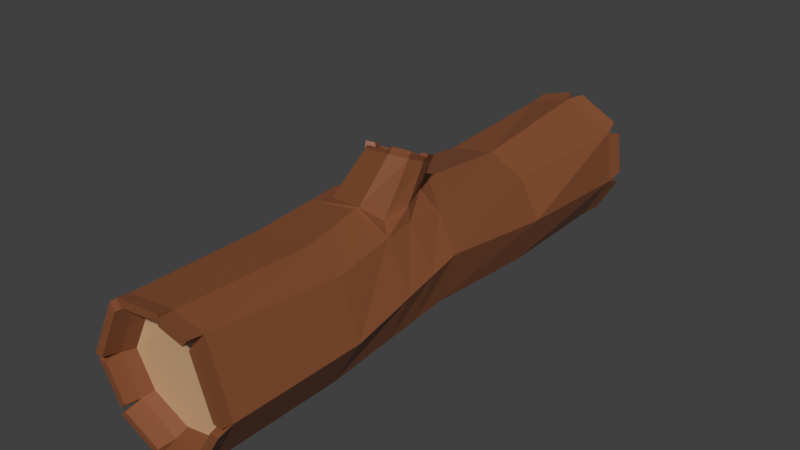 # Source: log.blend  (saved by Blender 4.0.36; exported with 4.5.12 LTS)
import bpy
from mathutils import Matrix  # noqa: F401  (used for matrix-valued properties, if any)

bpy.ops.wm.read_factory_settings(use_empty=True)
scene = bpy.context.scene
scene.name = 'Scene'

# ---- collections
col_collection_1 = bpy.data.collections.new('Collection 1'); scene.collection.children.link(col_collection_1)
col_collection_2 = bpy.data.collections.new('Collection 2'); scene.collection.children.link(col_collection_2)

# ---- images (referenced by path relative to the original .blend; pixels are not part of the script)
import os
ASSET_DIR = os.environ.get("B2B_ASSET_DIR", "")  # directory of the original .blend (textures are referenced by path, not embedded)
HERE = os.path.dirname(os.path.abspath(__file__))  # packed textures are extracted next to this script under _unpacked/

def load_image(name, relpath, width, height, colorspace="sRGB"):
    """Load a texture the original file referenced (path relative to the .blend, or extracted next to this script)."""
    p = next((c for c in (os.path.join(HERE, relpath), os.path.join(ASSET_DIR, relpath)) if relpath and os.path.exists(c)), "")
    if p:
        img = bpy.data.images.load(p, check_existing=True)
        img.name = name
    else:  # same state as the original file: an image datablock whose file is absent (Cycles renders it pink)
        img = bpy.data.images.new(name, width, height)
        img.source = "FILE"
        img.filepath = "//" + (relpath or name)
    img.colorspace_settings.name = colorspace
    return img
img_towerdefencelikepallet_png_002 = load_image('TowerDefenceLikePallet.png.002', '_unpacked/TowerDefenceLikePallet.8127c91e.png', 128, 128, 'sRGB')

# ---- materials (node trees are filled in below, after node groups)
mat_default_tex = bpy.data.materials.new('Default_tex')
mat_default_tex.alpha_threshold = 0.0
mat_default_tex.roughness = 0.5
mat_default_tex.line_color = (0.0, 0.0, 0.0, 1.0)

# ---- material node trees
mat_default_tex.use_nodes = True; mat_default_tex.node_tree.nodes.clear()
_N = mat_default_tex.node_tree.nodes; _L = mat_default_tex.node_tree.links
n0 = _N.new('ShaderNodeOutputMaterial'); n0.name = 'Material Output'; n0.location = (300, 300)
n1 = _N.new('ShaderNodeTexImage'); n1.name = 'Image Texture'; n1.location = (-180, 300)
n1.width = 140
n1.image = img_towerdefencelikepallet_png_002
n2 = _N.new('ShaderNodeBsdfPrincipled'); n2.name = 'Principled BSDF'; n2.location = (0, 0)
n2.inputs[3].default_value = 1.45
_L.new(n1.outputs[0], n2.inputs[0])
_L.new(n2.outputs[0], n0.inputs[0])
n0.is_active_output = True

# ---- world
world_world = bpy.data.worlds.new('World'); scene.world = world_world
world_world.color = (0.05088, 0.05088, 0.05088)
world_world.use_sun_shadow = False
world_world.sun_shadow_jitter_overblur = 0.0
world_world.cycles.sampling_method = 'MANUAL'

# ---- meshes
me_circle_002 = bpy.data.meshes.new('Circle.002')
me_circle_002.from_pydata([(-0.04554, -0.2311, 0.02178), (0.009911, -0.2328, 0.1185), (0.0327, -0.233, 0.01033), (0.05828, -0.233, 0.05375), (-0.005591, -0.2311, 0.002157), (-0.03393, -0.2337, 0.1148), (-0.05809, -0.2356, 0.06223), (0.03585, -0.2318, 0.1105), (-0.0425, 0.2366, 0.02432), (0.005651, 0.235, 0.123), (0.0308, 0.2348, 0.01359), (0.05476, 0.2348, 0.05427), (-0.00507, 0.2366, 0.005941), (-0.03162, 0.2342, 0.1114), (-0.05425, 0.2324, 0.06222), (0.04875, 0.2357, 0.1001), (-0.03398, -0.1146, 0.1148), (-0.02223, -0.009423, 0.1172), (-0.03641, 0.1154, 0.1014), (0.003864, 0.1162, 0.1083), (0.009217, 0.002316, 0.1268), (0.01143, -0.1136, 0.1155), (-0.04562, -0.1119, 0.02157), (-0.03814, 0.002957, 0.02061), (-0.03375, 0.1177, 0.01689), (-0.05059, 0.1136, 0.05119), (-0.05946, -0.001508, 0.05655), (-0.0582, -0.1165, 0.06213), (-0.005561, -0.1119, 0.0019), (0.004692, 0.002957, 0.01096), (0.004599, 0.1177, 0.004995), (0.03483, 0.1168, 0.09297), (0.02156, -0.001988, 0.1222), (0.0398, -0.1128, 0.1009), (0.0543, 0.116, 0.0599), (0.05413, 0.001063, 0.07511), (0.05848, -0.1139, 0.05363), (0.03758, 0.116, 0.01763), (0.03955, 0.001063, 0.02758), (0.03283, -0.1139, 0.01009), (-0.036, 0.2364, 0.02996), (0.004926, 0.235, 0.1139), (0.0263, 0.2348, 0.02084), (0.04667, 0.2348, 0.05541), (-0.004186, 0.2364, 0.01434), (-0.02675, 0.2343, 0.104), (-0.04598, 0.2328, 0.06216), (0.04156, 0.2356, 0.09439), (-0.03978, -0.2313, 0.02693), (0.008531, -0.2328, 0.1112), (0.02838, -0.233, 0.01695), (0.05067, -0.233, 0.05478), (-0.004974, -0.2313, 0.009833), (-0.02966, -0.2336, 0.1079), (-0.05071, -0.2353, 0.06217), (0.03113, -0.2319, 0.1042), (-0.0367, -0.2214, 0.02968), (0.007794, -0.2227, 0.1073), (0.02608, -0.2229, 0.02049), (0.04661, -0.2229, 0.05533), (-0.004644, -0.2214, 0.01393), (-0.02739, -0.2235, 0.1043), (-0.04677, -0.225, 0.06214), (0.02861, -0.2219, 0.1009), (-0.03367, 0.2238, 0.03197), (0.004666, 0.2225, 0.1106), (0.02469, 0.2224, 0.02343), (0.04377, 0.2224, 0.05582), (-0.00387, 0.2238, 0.01734), (-0.02501, 0.2219, 0.1013), (-0.04302, 0.2204, 0.06215), (0.03898, 0.2231, 0.09234), (-0.02941, -0.04488, 0.1154), (0.006372, -0.05485, 0.1218), (-0.04188, -0.05448, 0.02109), (-0.05883, -0.05899, 0.05934), (-0.0004342, -0.05448, 0.006428), (0.02068, -0.04332, 0.1106), (0.0563, -0.05639, 0.06437), (0.03619, -0.05639, 0.01884), (-0.03489, -0.02716, 0.1149), (-0.04001, -0.02576, 0.02085), (0.002129, -0.02576, 0.008692), (-0.05915, -0.03025, 0.05794), (0.02946, -0.02558, 0.1191), (0.05522, -0.02767, 0.06974), (0.03787, -0.02767, 0.02321), (-0.04475, -0.02836, 0.1131), (-0.03959, 0.002087, 0.1141), (0.03401, 0.005966, 0.1041), (0.007587, 0.02548, 0.1183), (0.03233, -0.02677, 0.1075), (0.03482, -0.05546, 0.1053), (0.003198, -0.05617, 0.1195), (-0.04116, -0.05709, 0.1137), (-0.01173, -0.002827, 0.1435), (0.01015, 0.006989, 0.1408), (0.03001, -0.0005056, 0.1459), (-0.01135, -0.027, 0.1547), (0.01783, -0.03453, 0.1606), (0.02996, -0.02589, 0.1576), (-0.01535, -0.01368, 0.1482), (0.0342, -0.01427, 0.1526), (-0.004158, -0.006625, 0.1459), (0.01026, -0.0001577, 0.1441), (0.02334, -0.005096, 0.1474), (-0.003913, -0.02255, 0.1533), (0.01532, -0.02752, 0.1571), (0.02331, -0.02182, 0.1552), (-0.006546, -0.01378, 0.149), (0.0261, -0.01417, 0.1518), (-0.01658, -0.01067, 0.1512), (-0.01364, -0.001863, 0.1474), (0.02851, 0.003109, 0.1485), (0.01239, 0.009193, 0.1444), (0.0364, -0.01449, 0.1573), (0.03296, -0.02392, 0.1614), (0.01448, -0.03348, 0.1631), (-0.009212, -0.02736, 0.1583), (-0.009436, -0.01075, 0.1518), (-0.007497, -0.004947, 0.1493), (0.0231, -0.0006175, 0.1498), (0.01247, 0.003391, 0.1471), (0.02983, -0.01441, 0.1567), (0.02756, -0.02062, 0.1594), (0.01244, -0.02778, 0.1603), (-0.003171, -0.02375, 0.1572), (0.006733, 0.009769, 0.1447), (-0.01103, 0.001801, 0.1469), (0.02989, -0.02599, 0.1643), (0.02004, -0.03301, 0.1667), (-0.01399, -0.02371, 0.1596), (-0.01723, -0.0129, 0.1544), (0.03197, 0.001315, 0.1518), (0.03537, -0.009862, 0.1573), (0.006819, 0.003968, 0.1474), (-0.004884, -0.001283, 0.1489), (0.02449, -0.02269, 0.1623), (0.018, -0.02731, 0.1639), (-0.007947, -0.0201, 0.1585), (-0.01008, -0.01298, 0.155), (0.02656, -0.002412, 0.1531), (0.0288, -0.009777, 0.1567), (0.0008835, 0.2468, 0.1248), (-0.02891, 0.2461, 0.1156), (-0.000407, 0.2446, 0.004145), (0.02826, 0.2432, 0.01026), (-0.05635, 0.2461, 0.0588), (-0.04696, 0.2495, 0.02851), (0.05689, 0.2484, 0.0594), (0.05209, 0.2491, 0.09606), (0.0003035, 0.2468, 0.1175), (-0.02501, 0.2462, 0.1096), (0.0002991, 0.2444, 0.01085), (0.02466, 0.2432, 0.01605), (-0.04974, 0.2464, 0.05876), (-0.04176, 0.2493, 0.03302), (0.05042, 0.2484, 0.06031), (0.04634, 0.249, 0.09147), (0.04561, 0.25, 0.1051), (0.01116, 0.2495, 0.1234), (-0.03989, 0.2469, 0.02028), (-0.009974, 0.2469, 0.005591), (-0.03699, 0.2493, 0.1076), (-0.05508, 0.2479, 0.06824), (0.0355, 0.2492, 0.01615), (0.05465, 0.2492, 0.04866), (0.03986, 0.2499, 0.1005), (0.01058, 0.2495, 0.116), (-0.03469, 0.2467, 0.02479), (-0.009268, 0.2467, 0.0123), (-0.0331, 0.2494, 0.1016), (-0.04847, 0.2482, 0.0682), (0.0319, 0.2492, 0.02194), (0.04818, 0.2492, 0.04957), (0.00816, -0.2446, 0.1204), (-0.03267, -0.2454, 0.117), (-0.003924, -0.2428, 0.0), (0.03174, -0.2446, 0.007609), (-0.05931, -0.2472, 0.05938), (-0.04763, -0.243, 0.0217), (0.05946, -0.2447, 0.05655), (0.03857, -0.2435, 0.1094), (0.006875, -0.2445, 0.1136), (-0.0287, -0.2453, 0.1106), (-0.003349, -0.243, 0.007149), (0.02772, -0.2446, 0.01378), (-0.05244, -0.2468, 0.05932), (-0.04226, -0.2432, 0.0265), (0.05238, -0.2446, 0.05751), (0.03418, -0.2436, 0.1035), (0.03629, -0.2462, 0.1127), (0.01213, -0.2471, 0.1202), (-0.04521, -0.2454, 0.01881), (-0.007998, -0.2454, 0.000532), (-0.03605, -0.2482, 0.1141), (-0.05855, -0.25, 0.06513), (0.03544, -0.2474, 0.01057), (0.05927, -0.2474, 0.05102), (0.03189, -0.2463, 0.1069), (0.01084, -0.2471, 0.1134), (-0.03984, -0.2456, 0.0236), (-0.007423, -0.2456, 0.007681), (-0.03207, -0.2481, 0.1077), (-0.05167, -0.2497, 0.06507), (0.03142, -0.2474, 0.01674), (0.05218, -0.2474, 0.05198)], [], [(19, 9, 13, 18), (25, 14, 8, 24), (18, 13, 14, 25), (24, 8, 12, 30), (31, 15, 9, 19), (34, 11, 15, 31), (37, 10, 11, 34), (30, 12, 10, 37), (4, 28, 39, 2), (82, 29, 38, 86), (29, 30, 37, 38), (2, 39, 36, 3), (86, 38, 35, 85), (38, 37, 34, 35), (3, 36, 33, 7), (85, 35, 89, 91), (35, 34, 31, 89), (7, 33, 21, 1), (89, 31, 19, 90), (0, 22, 28, 4), (81, 23, 29, 82), (23, 24, 30, 29), (5, 16, 27, 6), (87, 88, 26, 83), (88, 18, 25, 26), (6, 27, 22, 0), (83, 26, 23, 81), (26, 25, 24, 23), (1, 21, 16, 5), (90, 19, 18, 88), (15, 47, 167, 159), (42, 43, 174, 173), (41, 9, 160, 168), (46, 40, 156, 155), (12, 8, 161, 162), (10, 12, 145, 146), (47, 15, 150, 158), (9, 41, 151, 143), (5, 6, 196, 195), (55, 7, 191, 199), (54, 53, 203, 204), (49, 1, 175, 183), (4, 52, 202, 194), (7, 55, 190, 182), (4, 2, 178, 177), (52, 4, 177, 185), (53, 54, 62, 61), (48, 52, 60, 56), (55, 49, 57, 63), (51, 55, 63, 59), (50, 51, 59, 58), (52, 50, 58, 60), (49, 53, 61, 57), (54, 48, 56, 62), (47, 43, 67, 71), (43, 42, 66, 67), (42, 44, 68, 66), (45, 41, 65, 69), (40, 46, 70, 64), (46, 45, 69, 70), (44, 40, 64, 68), (41, 47, 71, 65), (65, 66, 68, 69), (64, 70, 69, 68), (71, 67, 66, 65), (63, 57, 56, 60), (60, 58, 59, 63), (57, 61, 62, 56), (21, 93, 94, 16), (27, 75, 74, 22), (16, 94, 75, 27), (22, 74, 76, 28), (33, 92, 93, 21), (36, 78, 92, 33), (39, 79, 78, 36), (28, 76, 79, 39), (75, 83, 81, 74), (94, 87, 83, 75), (74, 81, 82, 76), (78, 85, 91, 92), (79, 86, 85, 78), (76, 82, 86, 79), (80, 17, 88, 87), (20, 32, 89, 90), (17, 20, 90, 88), (84, 77, 92, 91), (73, 72, 94, 93), (77, 73, 93, 92), (72, 80, 87, 94), (32, 84, 91, 89), (73, 77, 100, 99), (77, 84, 102, 100), (32, 20, 96, 97), (80, 72, 98, 101), (72, 73, 99, 98), (20, 17, 95, 96), (17, 80, 101, 95), (84, 32, 97, 102), (105, 97, 113, 121), (107, 99, 130, 138), (99, 100, 129, 130), (110, 108, 124, 123), (98, 99, 117, 118), (97, 105, 141, 133), (102, 110, 123, 115), (110, 102, 134, 142), (109, 106, 104, 103), (104, 106, 107, 105), (108, 110, 105, 107), (112, 111, 119, 120), (116, 115, 123, 124), (113, 114, 122, 121), (118, 117, 125, 126), (107, 106, 126, 125), (99, 107, 125, 117), (108, 100, 116, 124), (95, 101, 111, 112), (96, 104, 122, 114), (97, 96, 114, 113), (109, 103, 120, 119), (106, 98, 118, 126), (103, 95, 112, 120), (104, 105, 121, 122), (101, 109, 119, 111), (100, 102, 115, 116), (134, 133, 141, 142), (130, 129, 137, 138), (132, 131, 139, 140), (127, 128, 136, 135), (101, 98, 131, 132), (108, 107, 138, 137), (100, 108, 137, 129), (102, 97, 133, 134), (106, 109, 140, 139), (104, 96, 127, 135), (105, 110, 142, 141), (98, 106, 139, 131), (95, 103, 136, 128), (96, 95, 128, 127), (109, 101, 132, 140), (103, 104, 135, 136), (150, 149, 157, 158), (146, 145, 153, 154), (144, 143, 151, 152), (148, 147, 155, 156), (11, 43, 157, 149), (43, 47, 158, 157), (42, 10, 146, 154), (14, 46, 155, 147), (41, 45, 152, 151), (8, 14, 147, 148), (45, 13, 144, 152), (15, 11, 149, 150), (12, 44, 153, 145), (44, 42, 154, 153), (40, 8, 148, 156), (13, 9, 143, 144), (164, 163, 171, 172), (162, 161, 169, 170), (160, 159, 167, 168), (166, 165, 173, 174), (43, 11, 166, 174), (14, 13, 163, 164), (47, 41, 168, 167), (10, 42, 173, 165), (11, 10, 165, 166), (46, 14, 164, 172), (13, 45, 171, 163), (40, 44, 170, 169), (9, 15, 159, 160), (44, 12, 162, 170), (8, 40, 169, 161), (45, 46, 172, 171), (181, 182, 190, 189), (177, 178, 186, 185), (175, 176, 184, 183), (179, 180, 188, 187), (48, 54, 187, 188), (51, 3, 181, 189), (6, 0, 180, 179), (55, 51, 189, 190), (2, 50, 186, 178), (3, 7, 182, 181), (5, 53, 184, 176), (53, 49, 183, 184), (54, 6, 179, 187), (1, 5, 176, 175), (0, 48, 188, 180), (50, 52, 185, 186), (195, 196, 204, 203), (193, 194, 202, 201), (191, 192, 200, 199), (197, 198, 206, 205), (51, 50, 205, 206), (1, 49, 200, 192), (2, 3, 198, 197), (3, 51, 206, 198), (49, 55, 199, 200), (50, 2, 197, 205), (53, 5, 195, 203), (7, 1, 192, 191), (6, 54, 204, 196), (52, 48, 201, 202), (48, 0, 193, 201), (0, 4, 194, 193)])
_uv = me_circle_002.uv_layers.new(name='UVMap')
_uv.uv.foreach_set('vector', [0.2119, 0.6983, 0.2147, 0.7181, 0.2079, 0.7174, 0.2063, 0.6981, 0.1987, 0.6981, 0.2008, 0.7176, 0.1951, 0.7168, 0.1934, 0.6988, 0.2063, 0.6981, 0.2079, 0.7174, 0.2008, 0.7176, 0.1987, 0.6981, 0.1934, 0.6988, 0.1951, 0.7168, 0.1896, 0.7178, 0.1877, 0.6991, 0.1712, 0.6998, 0.1714, 0.7174, 0.1646, 0.7189, 0.1659, 0.7, 0.1764, 0.6994, 0.1778, 0.7183, 0.1714, 0.7174, 0.1712, 0.6998, 0.1829, 0.6991, 0.1843, 0.7171, 0.1778, 0.7183, 0.1764, 0.6994, 0.1877, 0.6991, 0.1896, 0.7178, 0.1843, 0.7171, 0.1829, 0.6991, 0.1887, 0.6478, 0.188, 0.6659, 0.1827, 0.6657, 0.1827, 0.6486, 0.187, 0.6781, 0.1867, 0.6824, 0.1809, 0.6823, 0.1813, 0.6779, 0.1867, 0.6824, 0.1877, 0.6991, 0.1829, 0.6991, 0.1809, 0.6823, 0.1827, 0.6486, 0.1827, 0.6657, 0.1758, 0.6659, 0.1754, 0.6484, 0.1813, 0.6779, 0.1809, 0.6823, 0.1733, 0.6825, 0.1739, 0.6782, 0.1809, 0.6823, 0.1829, 0.6991, 0.1764, 0.6994, 0.1733, 0.6825, 0.1754, 0.6484, 0.1758, 0.6659, 0.1692, 0.666, 0.1686, 0.6486, 0.1739, 0.6782, 0.1733, 0.6825, 0.168, 0.6836, 0.1667, 0.6782, 0.1733, 0.6825, 0.1764, 0.6994, 0.1712, 0.6998, 0.168, 0.6836, 0.1686, 0.6486, 0.1692, 0.666, 0.1653, 0.6657, 0.1651, 0.6477, 0.168, 0.6836, 0.1712, 0.6998, 0.1659, 0.7, 0.1646, 0.6876, 0.1939, 0.6477, 0.1939, 0.6659, 0.188, 0.6659, 0.1887, 0.6478, 0.1934, 0.678, 0.1933, 0.6822, 0.1867, 0.6824, 0.187, 0.6781, 0.1933, 0.6822, 0.1934, 0.6988, 0.1877, 0.6991, 0.1867, 0.6824, 0.2071, 0.6477, 0.2075, 0.6645, 0.1995, 0.6651, 0.1991, 0.6482, 0.2078, 0.6774, 0.2081, 0.6819, 0.1993, 0.6814, 0.1994, 0.6773, 0.2081, 0.6819, 0.2063, 0.6981, 0.1987, 0.6981, 0.1993, 0.6814, 0.1991, 0.6482, 0.1995, 0.6651, 0.1939, 0.6659, 0.1939, 0.6477, 0.1994, 0.6773, 0.1993, 0.6814, 0.1933, 0.6822, 0.1934, 0.678, 0.1993, 0.6814, 0.1987, 0.6981, 0.1934, 0.6988, 0.1933, 0.6822, 0.2118, 0.6462, 0.2141, 0.6636, 0.2075, 0.6645, 0.2071, 0.6477, 0.2137, 0.6865, 0.2119, 0.6983, 0.2063, 0.6981, 0.2081, 0.6819, 0.1714, 0.7174, 0.1716, 0.721, 0.1682, 0.7195, 0.1682, 0.7193, 0.1844, 0.7204, 0.1779, 0.7201, 0.1801, 0.719, 0.181, 0.719, 0.165, 0.7209, 0.1646, 0.7189, 0.1668, 0.7193, 0.1669, 0.7197, 0.2007, 0.7195, 0.1951, 0.72, 0.198, 0.7184, 0.1987, 0.7184, 0.1896, 0.7178, 0.1951, 0.7168, 0.1927, 0.7182, 0.1911, 0.7183, 0.1843, 0.7171, 0.1896, 0.7178, 0.1883, 0.7183, 0.1865, 0.7183, 0.1716, 0.721, 0.1714, 0.7174, 0.1746, 0.719, 0.1746, 0.7192, 0.2147, 0.7181, 0.2139, 0.7217, 0.2116, 0.7195, 0.2117, 0.7191, 0.2071, 0.6477, 0.1991, 0.6482, 0.2021, 0.6467, 0.2041, 0.647, 0.1687, 0.6466, 0.1686, 0.6486, 0.1668, 0.6474, 0.1668, 0.6474, 0.199, 0.6456, 0.2068, 0.6451, 0.204, 0.6466, 0.2021, 0.6465, 0.2114, 0.6448, 0.2118, 0.6462, 0.2103, 0.646, 0.2102, 0.6457, 0.1887, 0.6478, 0.1887, 0.6456, 0.1912, 0.6468, 0.1912, 0.6469, 0.1686, 0.6486, 0.1687, 0.6466, 0.1706, 0.6474, 0.1706, 0.6478, 0.1887, 0.6478, 0.1827, 0.6486, 0.1855, 0.6471, 0.1867, 0.6471, 0.1887, 0.6456, 0.1887, 0.6478, 0.1867, 0.6471, 0.1867, 0.6468, 0.2068, 0.6451, 0.199, 0.6456, 0.199, 0.6442, 0.2067, 0.6437, 0.1939, 0.646, 0.1887, 0.6456, 0.1889, 0.644, 0.194, 0.6446, 0.1687, 0.6466, 0.1656, 0.6465, 0.1658, 0.645, 0.1688, 0.6452, 0.1752, 0.6461, 0.1687, 0.6466, 0.1688, 0.6452, 0.1751, 0.6447, 0.1825, 0.6451, 0.1752, 0.6461, 0.1751, 0.6447, 0.1825, 0.6435, 0.1887, 0.6456, 0.1825, 0.6451, 0.1825, 0.6435, 0.1889, 0.644, 0.2114, 0.6448, 0.2068, 0.6451, 0.2067, 0.6437, 0.2112, 0.6435, 0.199, 0.6456, 0.1939, 0.646, 0.194, 0.6446, 0.199, 0.6442, 0.1716, 0.721, 0.1779, 0.7201, 0.1781, 0.7223, 0.1717, 0.7229, 0.1779, 0.7201, 0.1844, 0.7204, 0.1846, 0.7224, 0.1781, 0.7223, 0.1844, 0.7204, 0.1896, 0.7196, 0.1898, 0.7217, 0.1846, 0.7224, 0.2076, 0.7204, 0.2139, 0.7217, 0.2131, 0.7237, 0.2073, 0.7223, 0.1951, 0.72, 0.2007, 0.7195, 0.2007, 0.7216, 0.1953, 0.7217, 0.2007, 0.7195, 0.2076, 0.7204, 0.2073, 0.7223, 0.2007, 0.7216, 0.1896, 0.7196, 0.1951, 0.72, 0.1953, 0.7217, 0.1898, 0.7217, 0.165, 0.7209, 0.1716, 0.721, 0.1717, 0.7229, 0.1652, 0.723, 0.3273, 0.6589, 0.2887, 0.69, 0.2787, 0.6772, 0.3155, 0.6463, 0.2787, 0.6588, 0.2916, 0.6468, 0.3155, 0.6463, 0.2787, 0.6772, 0.3265, 0.6804, 0.3095, 0.6917, 0.2887, 0.69, 0.3273, 0.6589, 0.2809, 0.7029, 0.2909, 0.6961, 0.3273, 0.7298, 0.3129, 0.7434, 0.3129, 0.7434, 0.2956, 0.7451, 0.2789, 0.73, 0.2809, 0.7029, 0.2909, 0.6961, 0.31, 0.6918, 0.3273, 0.7108, 0.3273, 0.7298, 0.2141, 0.6636, 0.2144, 0.6717, 0.2078, 0.6731, 0.2075, 0.6645, 0.1995, 0.6651, 0.1995, 0.6731, 0.1936, 0.6738, 0.1939, 0.6659, 0.2075, 0.6645, 0.2078, 0.6731, 0.1995, 0.6731, 0.1995, 0.6651, 0.1939, 0.6659, 0.1936, 0.6738, 0.1873, 0.6739, 0.188, 0.6659, 0.1692, 0.666, 0.1679, 0.6739, 0.1631, 0.6727, 0.1653, 0.6657, 0.1758, 0.6659, 0.1746, 0.6739, 0.1679, 0.6739, 0.1692, 0.666, 0.1827, 0.6657, 0.1818, 0.6737, 0.1746, 0.6739, 0.1758, 0.6659, 0.188, 0.6659, 0.1873, 0.6739, 0.1818, 0.6737, 0.1827, 0.6657, 0.1995, 0.6731, 0.1994, 0.6773, 0.1934, 0.678, 0.1936, 0.6738, 0.2078, 0.6731, 0.2078, 0.6774, 0.1994, 0.6773, 0.1995, 0.6731, 0.1936, 0.6738, 0.1934, 0.678, 0.187, 0.6781, 0.1873, 0.6739, 0.1746, 0.6739, 0.1739, 0.6782, 0.1667, 0.6782, 0.1679, 0.6739, 0.1818, 0.6737, 0.1813, 0.6779, 0.1739, 0.6782, 0.1746, 0.6739, 0.1873, 0.6739, 0.187, 0.6781, 0.1813, 0.6779, 0.1818, 0.6737, 0.2093, 0.6776, 0.2109, 0.6807, 0.2081, 0.6819, 0.2078, 0.6774, 0.1629, 0.6849, 0.1642, 0.6829, 0.168, 0.6836, 0.1646, 0.6876, 0.2109, 0.6807, 0.2149, 0.6838, 0.2137, 0.6865, 0.2081, 0.6819, 0.1647, 0.6786, 0.1654, 0.6753, 0.1679, 0.6739, 0.1667, 0.6782, 0.215, 0.6718, 0.2099, 0.6747, 0.2078, 0.6731, 0.2144, 0.6717, 0.1654, 0.6753, 0.1629, 0.6732, 0.1631, 0.6727, 0.1679, 0.6739, 0.2099, 0.6747, 0.2093, 0.6776, 0.2078, 0.6774, 0.2078, 0.6731, 0.1642, 0.6829, 0.1647, 0.6786, 0.1667, 0.6782, 0.168, 0.6836, 0.1629, 0.6732, 0.1654, 0.6753, 0.1589, 0.6794, 0.1576, 0.6775, 0.1654, 0.6753, 0.1647, 0.6786, 0.1596, 0.6808, 0.1589, 0.6794, 0.1642, 0.6829, 0.1629, 0.6849, 0.161, 0.6847, 0.1607, 0.6823, 0.2093, 0.6776, 0.2099, 0.6747, 0.2169, 0.6773, 0.2155, 0.6791, 0.2099, 0.6747, 0.215, 0.6718, 0.2195, 0.6753, 0.2169, 0.6773, 0.2149, 0.6838, 0.2109, 0.6807, 0.2153, 0.681, 0.2161, 0.6833, 0.2109, 0.6807, 0.2093, 0.6776, 0.2155, 0.6791, 0.2153, 0.681, 0.1647, 0.6786, 0.1642, 0.6829, 0.1607, 0.6823, 0.1596, 0.6808, 0.1591, 0.6829, 0.1607, 0.6823, 0.1604, 0.6831, 0.1598, 0.6833, 0.1561, 0.6793, 0.1576, 0.6775, 0.1577, 0.6788, 0.1574, 0.6791, 0.1576, 0.6775, 0.1589, 0.6794, 0.158, 0.6791, 0.1577, 0.6788, 0.1586, 0.6815, 0.1577, 0.6805, 0.1585, 0.6804, 0.1589, 0.6808, 0.2169, 0.6773, 0.2195, 0.6753, 0.2193, 0.6757, 0.2176, 0.6772, 0.1607, 0.6823, 0.1591, 0.6829, 0.1595, 0.682, 0.1598, 0.6819, 0.1596, 0.6808, 0.1586, 0.6815, 0.1589, 0.6808, 0.1591, 0.6805, 0.1586, 0.6815, 0.1596, 0.6808, 0.1596, 0.6815, 0.1593, 0.6816, 0.3273, 0.6346, 0.3273, 0.6402, 0.3162, 0.6293, 0.3249, 0.6308, 0.3162, 0.6293, 0.3273, 0.6402, 0.3179, 0.6463, 0.31, 0.6344, 0.3127, 0.6442, 0.31, 0.6402, 0.31, 0.6344, 0.3179, 0.6463, 0.2158, 0.6805, 0.2159, 0.68, 0.2166, 0.68, 0.2164, 0.6807, 0.1589, 0.6803, 0.1591, 0.6805, 0.1589, 0.6808, 0.1585, 0.6804, 0.1604, 0.6831, 0.1606, 0.6842, 0.1601, 0.6843, 0.1598, 0.6833, 0.2176, 0.6772, 0.2193, 0.6757, 0.2195, 0.6763, 0.2182, 0.6775, 0.2201, 0.6763, 0.2182, 0.6782, 0.2182, 0.6775, 0.2195, 0.6763, 0.2195, 0.6753, 0.2201, 0.6763, 0.2195, 0.6763, 0.2193, 0.6757, 0.1577, 0.6805, 0.1589, 0.6794, 0.1589, 0.6803, 0.1585, 0.6804, 0.2153, 0.681, 0.2155, 0.6791, 0.2159, 0.68, 0.2158, 0.6805, 0.161, 0.6847, 0.1598, 0.6848, 0.1601, 0.6843, 0.1606, 0.6842, 0.1607, 0.6823, 0.161, 0.6847, 0.1606, 0.6842, 0.1604, 0.6831, 0.2175, 0.6798, 0.217, 0.6813, 0.2164, 0.6807, 0.2166, 0.68, 0.2182, 0.6782, 0.2169, 0.6773, 0.2176, 0.6772, 0.2182, 0.6775, 0.217, 0.6813, 0.2153, 0.681, 0.2158, 0.6805, 0.2164, 0.6807, 0.1598, 0.6848, 0.1591, 0.6829, 0.1598, 0.6833, 0.1601, 0.6843, 0.2155, 0.6791, 0.2175, 0.6798, 0.2166, 0.68, 0.2159, 0.68, 0.1589, 0.6794, 0.1596, 0.6808, 0.1591, 0.6805, 0.1589, 0.6803, 0.1596, 0.6815, 0.1598, 0.6819, 0.1595, 0.682, 0.1593, 0.6816, 0.1577, 0.6788, 0.158, 0.6791, 0.1578, 0.6794, 0.1574, 0.6791, 0.2166, 0.6786, 0.2168, 0.6782, 0.2172, 0.6783, 0.2169, 0.6788, 0.2162, 0.6827, 0.216, 0.6818, 0.2164, 0.6818, 0.2166, 0.6826, 0.2155, 0.6791, 0.2169, 0.6773, 0.2168, 0.6782, 0.2166, 0.6786, 0.1577, 0.6805, 0.1561, 0.6793, 0.1574, 0.6791, 0.1578, 0.6794, 0.1589, 0.6794, 0.1577, 0.6805, 0.1578, 0.6794, 0.158, 0.6791, 0.1596, 0.6808, 0.1607, 0.6823, 0.1598, 0.6819, 0.1596, 0.6815, 0.2182, 0.6782, 0.2175, 0.6798, 0.2169, 0.6788, 0.2172, 0.6783, 0.2171, 0.683, 0.2161, 0.6833, 0.2162, 0.6827, 0.2166, 0.6826, 0.1591, 0.6829, 0.1586, 0.6815, 0.1593, 0.6816, 0.1595, 0.682, 0.2169, 0.6773, 0.2182, 0.6782, 0.2172, 0.6783, 0.2168, 0.6782, 0.2153, 0.681, 0.217, 0.6813, 0.2164, 0.6818, 0.216, 0.6818, 0.2161, 0.6833, 0.2153, 0.681, 0.216, 0.6818, 0.2162, 0.6827, 0.2175, 0.6798, 0.2155, 0.6791, 0.2166, 0.6786, 0.2169, 0.6788, 0.217, 0.6813, 0.2171, 0.683, 0.2166, 0.6826, 0.2164, 0.6818, 0.1746, 0.719, 0.1758, 0.7189, 0.1758, 0.7192, 0.1746, 0.7192, 0.1865, 0.7183, 0.1883, 0.7183, 0.1883, 0.7188, 0.1865, 0.7189, 0.2104, 0.7189, 0.2117, 0.7191, 0.2116, 0.7195, 0.2103, 0.7193, 0.198, 0.7182, 0.1987, 0.7182, 0.1987, 0.7184, 0.198, 0.7184, 0.1778, 0.7183, 0.1779, 0.7201, 0.1758, 0.7192, 0.1758, 0.7189, 0.1779, 0.7201, 0.1716, 0.721, 0.1746, 0.7192, 0.1758, 0.7192, 0.1844, 0.7204, 0.1843, 0.7171, 0.1865, 0.7183, 0.1865, 0.7189, 0.2008, 0.7176, 0.2007, 0.7195, 0.1987, 0.7184, 0.1987, 0.7182, 0.2139, 0.7217, 0.2076, 0.7204, 0.2103, 0.7193, 0.2116, 0.7195, 0.1951, 0.7168, 0.2008, 0.7176, 0.1987, 0.7182, 0.198, 0.7182, 0.2076, 0.7204, 0.2079, 0.7174, 0.2104, 0.7189, 0.2103, 0.7193, 0.1714, 0.7174, 0.1778, 0.7183, 0.1758, 0.7189, 0.1746, 0.719, 0.1896, 0.7178, 0.1896, 0.7196, 0.1883, 0.7188, 0.1883, 0.7183, 0.1896, 0.7196, 0.1844, 0.7204, 0.1865, 0.7189, 0.1883, 0.7188, 0.1951, 0.72, 0.1951, 0.7168, 0.198, 0.7182, 0.198, 0.7184, 0.2079, 0.7174, 0.2147, 0.7181, 0.2117, 0.7191, 0.2104, 0.7189, 0.2034, 0.7185, 0.2045, 0.7186, 0.2045, 0.7188, 0.2034, 0.7187, 0.1911, 0.7183, 0.1927, 0.7182, 0.1927, 0.7186, 0.1912, 0.7187, 0.1668, 0.7193, 0.1682, 0.7193, 0.1682, 0.7195, 0.1669, 0.7197, 0.1801, 0.7188, 0.181, 0.7188, 0.181, 0.719, 0.1801, 0.719, 0.1779, 0.7201, 0.1778, 0.7183, 0.1801, 0.7188, 0.1801, 0.719, 0.2008, 0.7176, 0.2079, 0.7174, 0.2045, 0.7186, 0.2034, 0.7185, 0.1716, 0.721, 0.165, 0.7209, 0.1669, 0.7197, 0.1682, 0.7195, 0.1843, 0.7171, 0.1844, 0.7204, 0.181, 0.719, 0.181, 0.7188, 0.1778, 0.7183, 0.1843, 0.7171, 0.181, 0.7188, 0.1801, 0.7188, 0.2007, 0.7195, 0.2008, 0.7176, 0.2034, 0.7185, 0.2034, 0.7187, 0.2079, 0.7174, 0.2076, 0.7204, 0.2045, 0.7188, 0.2045, 0.7186, 0.1951, 0.72, 0.1896, 0.7196, 0.1912, 0.7187, 0.1927, 0.7186, 0.1646, 0.7189, 0.1714, 0.7174, 0.1682, 0.7193, 0.1668, 0.7193, 0.1896, 0.7196, 0.1896, 0.7178, 0.1911, 0.7183, 0.1912, 0.7187, 0.1951, 0.7168, 0.1951, 0.72, 0.1927, 0.7186, 0.1927, 0.7182, 0.2076, 0.7204, 0.2007, 0.7195, 0.2034, 0.7187, 0.2045, 0.7188, 0.173, 0.6475, 0.1706, 0.6478, 0.1706, 0.6474, 0.1729, 0.6473, 0.1867, 0.6471, 0.1855, 0.6471, 0.1855, 0.6468, 0.1867, 0.6468, 0.2103, 0.646, 0.2091, 0.6462, 0.2091, 0.6459, 0.2102, 0.6457, 0.1966, 0.647, 0.1955, 0.6471, 0.1955, 0.6468, 0.1967, 0.6468, 0.1939, 0.646, 0.199, 0.6456, 0.1967, 0.6468, 0.1955, 0.6468, 0.1752, 0.6461, 0.1754, 0.6484, 0.173, 0.6475, 0.1729, 0.6473, 0.1991, 0.6482, 0.1939, 0.6477, 0.1955, 0.6471, 0.1966, 0.647, 0.1687, 0.6466, 0.1752, 0.6461, 0.1729, 0.6473, 0.1706, 0.6474, 0.1827, 0.6486, 0.1825, 0.6451, 0.1855, 0.6468, 0.1855, 0.6471, 0.1754, 0.6484, 0.1686, 0.6486, 0.1706, 0.6478, 0.173, 0.6475, 0.2071, 0.6477, 0.2068, 0.6451, 0.2091, 0.6459, 0.2091, 0.6462, 0.2068, 0.6451, 0.2114, 0.6448, 0.2102, 0.6457, 0.2091, 0.6459, 0.199, 0.6456, 0.1991, 0.6482, 0.1966, 0.647, 0.1967, 0.6468, 0.2118, 0.6462, 0.2071, 0.6477, 0.2091, 0.6462, 0.2103, 0.646, 0.1939, 0.6477, 0.1939, 0.646, 0.1955, 0.6468, 0.1955, 0.6471, 0.1825, 0.6451, 0.1887, 0.6456, 0.1867, 0.6468, 0.1855, 0.6468, 0.2041, 0.647, 0.2021, 0.6467, 0.2021, 0.6465, 0.204, 0.6466, 0.1919, 0.647, 0.1912, 0.6469, 0.1912, 0.6468, 0.1919, 0.6468, 0.1668, 0.6474, 0.1668, 0.6474, 0.1668, 0.6474, 0.1668, 0.6474, 0.179, 0.6473, 0.178, 0.6474, 0.178, 0.6472, 0.1789, 0.6471, 0.1752, 0.6461, 0.1825, 0.6451, 0.1789, 0.6471, 0.178, 0.6472, 0.1651, 0.6477, 0.1656, 0.6465, 0.1668, 0.6474, 0.1668, 0.6474, 0.1827, 0.6486, 0.1754, 0.6484, 0.178, 0.6474, 0.179, 0.6473, 0.1754, 0.6484, 0.1752, 0.6461, 0.178, 0.6472, 0.178, 0.6474, 0.1656, 0.6465, 0.1687, 0.6466, 0.1668, 0.6474, 0.1668, 0.6474, 0.1825, 0.6451, 0.1827, 0.6486, 0.179, 0.6473, 0.1789, 0.6471, 0.2068, 0.6451, 0.2071, 0.6477, 0.2041, 0.647, 0.204, 0.6466, 0.1686, 0.6486, 0.1651, 0.6477, 0.1668, 0.6474, 0.1668, 0.6474, 0.1991, 0.6482, 0.199, 0.6456, 0.2021, 0.6465, 0.2021, 0.6467, 0.1887, 0.6456, 0.1939, 0.646, 0.1919, 0.6468, 0.1912, 0.6468, 0.1939, 0.646, 0.1939, 0.6477, 0.1919, 0.647, 0.1919, 0.6468, 0.1939, 0.6477, 0.1887, 0.6478, 0.1912, 0.6469, 0.1919, 0.647])
me_circle_002.materials.append(mat_default_tex)
me_circle_002.use_remesh_preserve_volume = False
me_circle_002.use_remesh_preserve_attributes = False
me_circle_002.use_mirror_vertex_groups = False
me_circle_002.update()

# ---- objects
ob_stump_003_iso = bpy.data.objects.new('Stump.003_iso', me_circle_002)

# ---- transforms, parenting, visibility, modifiers, constraints
ob_stump_003_iso.location = (0.0, 0.0, 0.0)
ob_stump_003_iso.lineart.crease_threshold = 0.0

# ---- collection membership
col_collection_1.objects.link(ob_stump_003_iso)

# ---- scene / render settings (as saved in the file)
scene.frame_start = 1; scene.frame_end = 250; scene.frame_set(4)
scene.render.engine = 'CYCLES'
scene.render.resolution_percentage = 50
scene.render.fps = 30
scene.render.dither_intensity = 0.0
scene.cycles.use_denoising = False
scene.cycles.samples = 128
scene.cycles.sampling_pattern = 'TABULATED_SOBOL'
scene.cycles.use_adaptive_sampling = False
scene.cycles.use_light_tree = False
scene.cycles.blur_glossy = 0.0
scene.cycles.sample_clamp_indirect = 0.0
scene.view_settings.view_transform = 'Standard'
bpy.context.view_layer.update()

# ---- added for rendering (the .blend has no active camera and no usable light): camera, sun
cam_auto = bpy.data.cameras.new('AutoCamera')
cam_auto.lens = 50.0
cam_auto.sensor_width = 36.0
cam_auto.clip_end = 1000.0
ob_auto_camera = bpy.data.objects.new('AutoCamera', cam_auto)
scene.collection.objects.link(ob_auto_camera)
ob_auto_camera.location = (0.49991, -0.599892, 0.483285)
ob_auto_camera.rotation_euler = (1.09748, -7.21219e-08, 0.694738)
scene.camera = ob_auto_camera
light_auto_sun = bpy.data.lights.new('AutoSun', 'SUN')
light_auto_sun.energy = 3.0
light_auto_sun.angle = 0.0523599
ob_auto_sun = bpy.data.objects.new('AutoSun', light_auto_sun)
scene.collection.objects.link(ob_auto_sun)
ob_auto_sun.rotation_euler = (0.872665, 0.174533, 0.523599)
bpy.context.view_layer.update()
